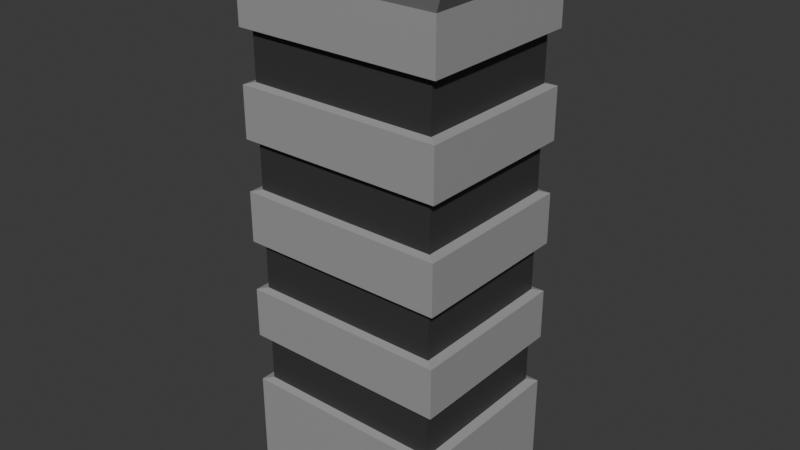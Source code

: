 # Source: Building.blend  (saved by Blender 4.3.32; exported with 4.5.12 LTS)
import bpy
from mathutils import Matrix  # noqa: F401  (used for matrix-valued properties, if any)

bpy.ops.wm.read_factory_settings(use_empty=True)
scene = bpy.context.scene
scene.name = 'Scene'

# ---- collections
col_collection = bpy.data.collections.new('Collection'); scene.collection.children.link(col_collection)

# ---- materials (node trees are filled in below, after node groups)
mat_material_001 = bpy.data.materials.new('Material.001')
mat_material_002 = bpy.data.materials.new('Material.002')

# ---- material node trees
mat_material_001.use_nodes = True; mat_material_001.node_tree.nodes.clear()
_N = mat_material_001.node_tree.nodes; _L = mat_material_001.node_tree.links
n0 = _N.new('ShaderNodeBsdfPrincipled'); n0.name = 'Principled BSDF'; n0.location = (10, 300)
n0.inputs[0].default_value = (0.3401, 0.3401, 0.3401, 1.0)
n1 = _N.new('ShaderNodeOutputMaterial'); n1.name = 'Material Output'; n1.location = (300, 300)
_L.new(n0.outputs[0], n1.inputs[0])
n1.is_active_output = True
mat_material_002.use_nodes = True; mat_material_002.node_tree.nodes.clear()
_N = mat_material_002.node_tree.nodes; _L = mat_material_002.node_tree.links
n0 = _N.new('ShaderNodeBsdfPrincipled'); n0.name = 'Principled BSDF'; n0.location = (10, 300)
n0.inputs[0].default_value = (0.04006, 0.04006, 0.04006, 1.0)
n1 = _N.new('ShaderNodeOutputMaterial'); n1.name = 'Material Output'; n1.location = (300, 300)
_L.new(n0.outputs[0], n1.inputs[0])
n1.is_active_output = True

# ---- world
world_world = bpy.data.worlds.new('World'); scene.world = world_world
world_world.use_nodes = True; world_world.node_tree.nodes.clear()
_N = world_world.node_tree.nodes; _L = world_world.node_tree.links
n0 = _N.new('ShaderNodeOutputWorld'); n0.name = 'World Output'; n0.location = (300, 300)
n1 = _N.new('ShaderNodeBackground'); n1.name = 'Background'; n1.location = (10, 300)
n1.inputs[0].default_value = (0.05088, 0.05088, 0.05088, 1.0)
_L.new(n1.outputs[0], n0.inputs[0])
n0.is_active_output = True
world_world.color = (0.05088, 0.05088, 0.05088)
world_world.sun_shadow_jitter_overblur = 0.0

# ---- meshes
me_cube_001 = bpy.data.meshes.new('Cube.001')
me_cube_001.from_pydata([(-2.453, -1.724, -2.565), (-2.453, -1.724, 2.565), (-2.453, 1.724, -2.565), (-2.453, 1.724, 2.565), (2.453, -1.724, -2.565), (2.453, -1.724, 2.565), (2.453, 1.724, -2.565), (2.453, 1.724, 2.565), (-2.453, -1.724, -2.052), (-2.453, -1.724, -1.539), (-2.453, -1.724, -1.026), (-2.453, -1.724, -0.5129), (-2.453, -1.724, -1.192e-07), (-2.453, -1.724, 0.5129), (-2.453, -1.724, 1.026), (-2.453, -1.724, 1.539), (-2.453, -1.724, 2.052), (-2.453, 1.724, 2.052), (-2.453, 1.724, 1.539), (-2.453, 1.724, 1.026), (-2.453, 1.724, 0.5129), (-2.453, 1.724, 1.192e-07), (-2.453, 1.724, -0.5129), (-2.453, 1.724, -1.026), (-2.453, 1.724, -1.539), (-2.453, 1.724, -2.052), (2.453, 1.724, 2.052), (2.453, 1.724, 1.539), (2.453, 1.724, 1.026), (2.453, 1.724, 0.5129), (2.453, 1.724, 1.192e-07), (2.453, 1.724, -0.5129), (2.453, 1.724, -1.026), (2.453, 1.724, -1.539), (2.453, 1.724, -2.052), (2.453, -1.724, 2.052), (2.453, -1.724, 1.539), (2.453, -1.724, 1.026), (2.453, -1.724, 0.5129), (2.453, -1.724, 1.192e-07), (2.453, -1.724, -0.5129), (2.453, -1.724, -1.026), (2.453, -1.724, -1.539), (2.453, -1.724, -2.052), (-2.453, 1.035, -2.565), (-2.453, 0.3449, -2.565), (-2.453, -0.3449, -2.565), (-2.453, -1.035, -2.565), (-2.453, -1.035, 2.565), (-2.453, -0.3449, 2.565), (-2.453, 0.3449, 2.565), (-2.453, 1.035, 2.565), (2.453, -1.035, -2.565), (2.453, -0.3449, -2.565), (2.453, 0.3449, -2.565), (2.453, 1.035, -2.565), (2.453, 1.035, 2.565), (2.453, 0.3449, 2.565), (2.453, -0.3449, 2.565), (2.453, -1.035, 2.565), (2.453, 1.035, -2.052), (2.453, 0.3449, -2.052), (2.453, -0.3449, -2.052), (2.453, -1.035, -2.052), (2.453, 1.035, -1.539), (2.453, 0.3449, -1.539), (2.453, -0.3449, -1.539), (2.453, -1.035, -1.539), (2.453, 1.035, -1.026), (2.453, 0.3449, -1.026), (2.453, -0.3449, -1.026), (2.453, -1.035, -1.026), (2.453, 1.035, -0.5129), (2.453, 0.3449, -0.5129), (2.453, -0.3449, -0.5129), (2.453, -1.035, -0.5129), (2.453, 1.035, 1.192e-07), (2.453, 0.3449, 1.192e-07), (2.453, -0.3449, 1.192e-07), (2.453, -1.035, 1.192e-07), (2.453, 1.035, 0.5129), (2.453, 0.3449, 0.5129), (2.453, -0.3449, 0.5129), (2.453, -1.035, 0.5129), (2.453, 1.035, 1.026), (2.453, 0.3449, 1.026), (2.453, -0.3449, 1.026), (2.453, -1.035, 1.026), (2.453, 1.035, 1.539), (2.453, 0.3449, 1.539), (2.453, -0.3449, 1.539), (2.453, -1.035, 1.539), (2.453, 1.035, 2.052), (2.453, 0.3449, 2.052), (2.453, -0.3449, 2.052), (2.453, -1.035, 2.052), (-2.453, -1.035, -2.052), (-2.453, -0.3449, -2.052), (-2.453, 0.3449, -2.052), (-2.453, 1.035, -2.052), (-2.453, -1.035, -1.539), (-2.453, -0.3449, -1.539), (-2.453, 0.3449, -1.539), (-2.453, 1.035, -1.539), (-2.453, -1.035, -1.026), (-2.453, -0.3449, -1.026), (-2.453, 0.3449, -1.026), (-2.453, 1.035, -1.026), (-2.453, -1.035, -0.5129), (-2.453, -0.3449, -0.5129), (-2.453, 0.3449, -0.5129), (-2.453, 1.035, -0.5129), (-2.453, -1.035, -7.153e-08), (-2.453, -0.3449, -2.384e-08), (-2.453, 0.3449, 2.384e-08), (-2.453, 1.035, 7.153e-08), (-2.453, -1.035, 0.5129), (-2.453, -0.3449, 0.5129), (-2.453, 0.3449, 0.5129), (-2.453, 1.035, 0.5129), (-2.453, -1.035, 1.026), (-2.453, -0.3449, 1.026), (-2.453, 0.3449, 1.026), (-2.453, 1.035, 1.026), (-2.453, -1.035, 1.539), (-2.453, -0.3449, 1.539), (-2.453, 0.3449, 1.539), (-2.453, 1.035, 1.539), (-2.453, -1.035, 2.052), (-2.453, -0.3449, 2.052), (-2.453, 0.3449, 2.052), (-2.453, 1.035, 2.052), (1.472, 1.724, -2.565), (0.4906, 1.724, -2.565), (-0.4906, 1.724, -2.565), (-1.472, 1.724, -2.565), (-1.472, 1.724, 2.565), (-0.4906, 1.724, 2.565), (0.4906, 1.724, 2.565), (1.472, 1.724, 2.565), (-1.472, -1.724, -2.565), (-0.4906, -1.724, -2.565), (0.4906, -1.724, -2.565), (1.472, -1.724, -2.565), (1.472, -1.724, 2.565), (0.4906, -1.724, 2.565), (-0.4906, -1.724, 2.565), (-1.472, -1.724, 2.565), (1.472, -1.724, -2.052), (0.4906, -1.724, -2.052), (-0.4906, -1.724, -2.052), (-1.472, -1.724, -2.052), (1.472, -1.724, -1.539), (0.4906, -1.724, -1.539), (-0.4906, -1.724, -1.539), (-1.472, -1.724, -1.539), (1.472, -1.724, -1.026), (0.4906, -1.724, -1.026), (-0.4906, -1.724, -1.026), (-1.472, -1.724, -1.026), (1.472, -1.724, -0.5129), (0.4906, -1.724, -0.5129), (-0.4906, -1.724, -0.5129), (-1.472, -1.724, -0.5129), (1.472, -1.724, 7.153e-08), (0.4906, -1.724, 2.384e-08), (-0.4906, -1.724, -2.384e-08), (-1.472, -1.724, -7.153e-08), (1.472, -1.724, 0.5129), (0.4906, -1.724, 0.5129), (-0.4906, -1.724, 0.5129), (-1.472, -1.724, 0.5129), (1.472, -1.724, 1.026), (0.4906, -1.724, 1.026), (-0.4906, -1.724, 1.026), (-1.472, -1.724, 1.026), (1.472, -1.724, 1.539), (0.4906, -1.724, 1.539), (-0.4906, -1.724, 1.539), (-1.472, -1.724, 1.539), (1.472, -1.724, 2.052), (0.4906, -1.724, 2.052), (-0.4906, -1.724, 2.052), (-1.472, -1.724, 2.052), (-1.472, 1.724, -2.052), (-0.4906, 1.724, -2.052), (0.4906, 1.724, -2.052), (1.472, 1.724, -2.052), (-1.472, 1.724, -1.539), (-0.4906, 1.724, -1.539), (0.4906, 1.724, -1.539), (1.472, 1.724, -1.539), (-1.472, 1.724, -1.026), (-0.4906, 1.724, -1.026), (0.4906, 1.724, -1.026), (1.472, 1.724, -1.026), (-1.472, 1.724, -0.5129), (-0.4906, 1.724, -0.5129), (0.4906, 1.724, -0.5129), (1.472, 1.724, -0.5129), (-1.472, 1.724, 1.192e-07), (-0.4906, 1.724, 1.192e-07), (0.4906, 1.724, 1.192e-07), (1.472, 1.724, 1.192e-07), (-1.472, 1.724, 0.5129), (-0.4906, 1.724, 0.5129), (0.4906, 1.724, 0.5129), (1.472, 1.724, 0.5129), (-1.472, 1.724, 1.026), (-0.4906, 1.724, 1.026), (0.4906, 1.724, 1.026), (1.472, 1.724, 1.026), (-1.472, 1.724, 1.539), (-0.4906, 1.724, 1.539), (0.4906, 1.724, 1.539), (1.472, 1.724, 1.539), (-1.472, 1.724, 2.052), (-0.4906, 1.724, 2.052), (0.4906, 1.724, 2.052), (1.472, 1.724, 2.052), (-1.472, 1.035, 2.565), (-0.4906, 1.035, 2.565), (0.4906, 1.035, 2.565), (1.472, 1.035, 2.565), (-1.472, 0.3449, 2.565), (-0.4906, 0.3449, 2.565), (0.4906, 0.3449, 2.565), (1.472, 0.3449, 2.565), (-1.472, -0.3449, 2.565), (-0.4906, -0.3449, 2.565), (0.4906, -0.3449, 2.565), (1.472, -0.3449, 2.565), (-1.472, -1.035, 2.565), (-0.4906, -1.035, 2.565), (0.4906, -1.035, 2.565), (1.472, -1.035, 2.565), (2.785, 0.3915, -2.781), (2.785, -0.3915, -2.781), (2.785, -1.175, -2.781), (-2.785, -0.3915, -2.781), (-2.785, 0.3915, -2.781), (-2.785, 1.175, -2.781), (2.785, -1.958, -2.781), (1.671, -1.958, -2.781), (2.785, 1.958, -2.781), (2.785, 1.175, -2.781), (-2.785, 1.958, -2.781), (-1.671, 1.958, -2.781), (-2.785, -1.958, -2.781), (-2.785, -1.175, -2.781), (-2.245, -1.578, -2.03), (-2.245, -1.578, -1.561), (-2.245, -1.578, -1.004), (-2.245, -1.578, -0.5347), (-2.245, -1.578, 0.02176), (-2.245, -1.578, 0.4912), (-2.245, -1.578, 1.048), (-2.245, -1.578, 1.517), (-2.245, 1.578, 1.517), (-2.245, 1.578, 1.048), (-2.245, 1.578, 0.4912), (-2.245, 1.578, 0.02177), (-2.245, 1.578, -0.5347), (-2.245, 1.578, -1.004), (-2.245, 1.578, -1.561), (-2.245, 1.578, -2.03), (2.245, 1.578, 1.517), (2.245, 1.578, 1.048), (2.245, 1.578, 0.4912), (2.245, 1.578, 0.02177), (2.245, 1.578, -0.5347), (2.245, 1.578, -1.004), (2.245, 1.578, -1.561), (2.245, 1.578, -2.03), (2.245, -1.578, 1.517), (2.245, -1.578, 1.048), (2.245, -1.578, 0.4912), (2.245, -1.578, 0.02177), (2.245, -1.578, -0.5347), (2.245, -1.578, -1.004), (2.245, -1.578, -1.561), (2.245, -1.578, -2.03), (-1.347, -1.578, -2.03), (-1.347, -1.578, -1.561), (-1.347, -1.578, -1.004), (-1.347, -1.578, -0.5347), (-1.347, -1.578, 0.02176), (-1.347, -1.578, 0.4912), (-1.347, -1.578, 1.048), (-1.347, -1.578, 1.517), (2.245, -0.9468, -2.03), (2.245, -0.9468, -1.561), (2.245, -0.9468, -1.004), (2.245, -0.9468, -0.5347), (2.245, -0.9468, 0.02177), (2.245, -0.9468, 0.4912), (2.245, -0.9468, 1.048), (2.245, -0.9468, 1.517), (1.347, 1.578, -2.03), (1.347, 1.578, -1.561), (1.347, 1.578, -1.004), (1.347, 1.578, -0.5347), (1.347, 1.578, 0.02177), (1.347, 1.578, 0.4912), (1.347, 1.578, 1.048), (1.347, 1.578, 1.517), (-2.245, 0.9468, -2.03), (-2.245, 0.9468, -1.561), (-2.245, 0.9468, -1.004), (-2.245, 0.9468, -0.5347), (-2.245, 0.9468, 0.02177), (-2.245, 0.9468, 0.4912), (-2.245, 0.9468, 1.048), (-2.245, 0.9468, 1.517), (2.245, 0.9468, -2.03), (2.245, 0.3156, -2.03), (2.245, -0.3156, -2.03), (2.245, 0.9468, -1.561), (2.245, 0.3156, -1.561), (2.245, -0.3156, -1.561), (2.245, 0.9468, -1.004), (2.245, 0.3156, -1.004), (2.245, -0.3156, -1.004), (2.245, 0.9468, -0.5347), (2.245, 0.3156, -0.5347), (2.245, -0.3156, -0.5347), (2.245, 0.9468, 0.02177), (2.245, 0.3156, 0.02177), (2.245, -0.3156, 0.02177), (2.245, 0.9468, 0.4912), (2.245, 0.3156, 0.4912), (2.245, -0.3156, 0.4912), (2.245, 0.9468, 1.048), (2.245, 0.3156, 1.048), (2.245, -0.3156, 1.048), (2.245, 0.9468, 1.517), (2.245, 0.3156, 1.517), (2.245, -0.3156, 1.517), (-2.245, -0.9468, -2.03), (-2.245, -0.3156, -2.03), (-2.245, 0.3156, -2.03), (-2.245, -0.9468, -1.561), (-2.245, -0.3156, -1.561), (-2.245, 0.3156, -1.561), (-2.245, -0.9468, -1.004), (-2.245, -0.3156, -1.004), (-2.245, 0.3156, -1.004), (-2.245, -0.9468, -0.5347), (-2.245, -0.3156, -0.5347), (-2.245, 0.3156, -0.5347), (-2.245, -0.9468, 0.02176), (-2.245, -0.3156, 0.02176), (-2.245, 0.3156, 0.02176), (-2.245, -0.9468, 0.4912), (-2.245, -0.3156, 0.4912), (-2.245, 0.3156, 0.4912), (-2.245, -0.9468, 1.048), (-2.245, -0.3156, 1.048), (-2.245, 0.3156, 1.048), (-2.245, -0.9468, 1.517), (-2.245, -0.3156, 1.517), (-2.245, 0.3156, 1.517), (1.347, -1.578, -2.03), (0.449, -1.578, -2.03), (-0.449, -1.578, -2.03), (1.347, -1.578, -1.561), (0.449, -1.578, -1.561), (-0.449, -1.578, -1.561), (1.347, -1.578, -1.004), (0.449, -1.578, -1.004), (-0.449, -1.578, -1.004), (1.347, -1.578, -0.5347), (0.449, -1.578, -0.5347), (-0.449, -1.578, -0.5347), (1.347, -1.578, 0.02177), (0.449, -1.578, 0.02176), (-0.449, -1.578, 0.02176), (1.347, -1.578, 0.4912), (0.449, -1.578, 0.4912), (-0.449, -1.578, 0.4912), (1.347, -1.578, 1.048), (0.449, -1.578, 1.048), (-0.449, -1.578, 1.048), (1.347, -1.578, 1.517), (0.449, -1.578, 1.517), (-0.449, -1.578, 1.517), (-1.347, 1.578, -2.03), (-0.449, 1.578, -2.03), (0.449, 1.578, -2.03), (-1.347, 1.578, -1.561), (-0.449, 1.578, -1.561), (0.449, 1.578, -1.561), (-1.347, 1.578, -1.004), (-0.449, 1.578, -1.004), (0.449, 1.578, -1.004), (-1.347, 1.578, -0.5347), (-0.449, 1.578, -0.5347), (0.449, 1.578, -0.5347), (-1.347, 1.578, 0.02177), (-0.449, 1.578, 0.02177), (0.449, 1.578, 0.02177), (-1.347, 1.578, 0.4912), (-0.449, 1.578, 0.4912), (0.449, 1.578, 0.4912), (-1.347, 1.578, 1.048), (-0.449, 1.578, 1.048), (0.449, 1.578, 1.048), (-1.347, 1.578, 1.517), (-0.449, 1.578, 1.517), (0.449, 1.578, 1.517), (-2.453, -1.724, -2.565), (-2.453, 1.724, -2.565), (2.453, -1.724, -2.565), (2.453, 1.724, -2.565), (-2.453, 1.035, -2.565), (-2.453, 0.3449, -2.565), (-2.453, -0.3449, -2.565), (-2.453, -1.035, -2.565), (2.453, -1.035, -2.565), (2.453, -0.3449, -2.565), (2.453, 0.3449, -2.565), (2.453, 1.035, -2.565), (1.472, 1.724, -2.565), (0.4906, 1.724, -2.565), (-0.4906, 1.724, -2.565), (-1.472, 1.724, -2.565), (-1.472, -1.724, -2.565), (-0.4906, -1.724, -2.565), (0.4906, -1.724, -2.565), (1.472, -1.724, -2.565), (-2.785, -1.175, -2.781), (-2.785, -1.958, -2.781), (-1.671, 1.958, -2.781), (-2.785, 1.958, -2.781), (2.785, 1.175, -2.781), (2.785, 1.958, -2.781), (1.671, -1.958, -2.781), (2.785, -1.958, -2.781), (-2.785, 1.175, -2.781), (-2.785, 0.3915, -2.781), (-2.785, -0.3915, -2.781), (2.785, -1.175, -2.781), (2.785, -0.3915, -2.781), (2.785, 0.3915, -2.781), (2.785, -0.3915, -2.923), (2.785, 1.175, -2.923), (2.785, 0.3915, -2.923), (-2.785, 1.175, -2.923), (1.671, 1.958, -2.781), (0.557, 1.958, -2.781), (-0.557, 1.958, -2.781), (-1.671, -1.958, -2.781), (-0.557, -1.958, -2.781), (0.557, -1.958, -2.781), (-1.671, 1.175, -2.923), (-2.785, 0.3915, -2.923), (-1.671, 0.3915, -2.923), (-2.785, -0.3915, -2.923), (-1.671, -0.3915, -2.923), (-2.785, -1.175, -2.923), (-1.671, -1.175, -2.923), (2.785, 1.958, -2.923), (1.671, 1.958, -2.923), (0.557, 1.958, -2.923), (-1.671, 1.958, -2.923), (-0.557, 1.958, -2.923), (1.671, 1.958, -2.781), (0.557, 1.958, -2.781), (-0.557, 1.958, -2.781), (-1.671, -1.958, -2.781), (-0.557, -1.958, -2.781), (0.557, -1.958, -2.781), (2.785, -1.175, -2.923), (2.785, -1.958, -2.923), (-2.785, 1.958, -2.923), (1.671, -1.958, -2.923), (-2.785, -1.958, -2.923), (-1.671, -1.958, -2.923), (-0.557, -1.958, -2.923), (0.557, -1.958, -2.923), (1.671, 1.175, -2.923), (0.557, 1.175, -2.923), (-0.557, 1.175, -2.923), (1.671, 0.3915, -2.923), (0.557, 0.3915, -2.923), (-0.557, 0.3915, -2.923), (1.671, -0.3915, -2.923), (0.557, -0.3915, -2.923), (-0.557, -0.3915, -2.923), (1.671, -1.175, -2.923), (0.557, -1.175, -2.923), (-0.557, -1.175, -2.923)], [], [(131, 51, 3, 17), (219, 139, 7, 26), (95, 59, 5, 35), (183, 147, 1, 16), (232, 48, 1, 147), (140, 151, 8, 0), (105, 104, 344, 345), (155, 159, 10, 9), (170, 171, 287, 379), (163, 167, 12, 11), (104, 10, 252, 344), (171, 175, 14, 13), (169, 170, 379, 378), (179, 183, 16, 15), (52, 63, 43, 4), (102, 103, 307, 343), (67, 71, 41, 42), (168, 169, 378, 377), (75, 79, 39, 40), (101, 102, 343, 342), (83, 87, 37, 38), (38, 168, 377, 276), (91, 95, 35, 36), (132, 187, 34, 6), (100, 101, 342, 341), (191, 195, 32, 33), (167, 166, 376, 286), (199, 203, 30, 31), (9, 100, 341, 251), (207, 211, 28, 29), (166, 165, 375, 376), (215, 219, 26, 27), (44, 99, 25, 2), (99, 98, 340, 306), (103, 107, 23, 24), (165, 164, 374, 375), (111, 115, 21, 22), (98, 97, 339, 340), (119, 123, 19, 20), (164, 39, 277, 374), (127, 131, 17, 18), (15, 16, 128, 124), (124, 128, 129, 125), (125, 129, 130, 126), (126, 130, 131, 127), (214, 215, 305, 409), (97, 96, 338, 339), (162, 163, 285, 373), (213, 214, 409, 408), (13, 14, 120, 116), (116, 120, 121, 117), (117, 121, 122, 118), (118, 122, 123, 119), (96, 8, 250, 338), (161, 162, 373, 372), (212, 213, 408, 407), (160, 161, 372, 371), (11, 12, 112, 108), (108, 112, 113, 109), (109, 113, 114, 110), (110, 114, 115, 111), (18, 212, 407, 258), (40, 160, 371, 278), (127, 18, 258, 313), (211, 210, 406, 304), (9, 10, 104, 100), (100, 104, 105, 101), (101, 105, 106, 102), (102, 106, 107, 103), (159, 158, 370, 284), (19, 123, 312, 259), (210, 209, 405, 406), (158, 157, 369, 370), (0, 8, 96, 47), (47, 96, 97, 46), (46, 97, 98, 45), (45, 98, 99, 44), (27, 26, 92, 88), (88, 92, 93, 89), (89, 93, 94, 90), (90, 94, 95, 91), (119, 20, 260, 311), (209, 208, 404, 405), (90, 91, 297, 337), (157, 156, 368, 369), (29, 28, 84, 80), (80, 84, 85, 81), (81, 85, 86, 82), (82, 86, 87, 83), (21, 115, 310, 261), (208, 19, 259, 404), (89, 90, 337, 336), (156, 41, 279, 368), (31, 30, 76, 72), (72, 76, 77, 73), (73, 77, 78, 74), (74, 78, 79, 75), (111, 22, 262, 309), (206, 207, 303, 403), (88, 89, 336, 335), (154, 155, 283, 367), (33, 32, 68, 64), (64, 68, 69, 65), (65, 69, 70, 66), (66, 70, 71, 67), (23, 107, 308, 263), (205, 206, 403, 402), (27, 88, 335, 266), (153, 154, 367, 366), (6, 34, 60, 55), (55, 60, 61, 54), (54, 61, 62, 53), (53, 62, 63, 52), (136, 3, 51, 220), (220, 51, 50, 224), (224, 50, 49, 228), (228, 49, 48, 232), (26, 7, 56, 92), (92, 56, 57, 93), (93, 57, 58, 94), (94, 58, 59, 95), (16, 1, 48, 128), (128, 48, 49, 129), (129, 49, 50, 130), (130, 50, 51, 131), (44, 2, 433, 438), (4, 143, 436, 437), (141, 140, 451, 452), (133, 132, 448, 449), (140, 0, 431, 451), (132, 6, 435, 448), (0, 47, 430, 431), (6, 55, 434, 435), (55, 54, 443, 434), (47, 46, 440, 430), (54, 53, 442, 443), (46, 45, 439, 440), (143, 142, 453, 436), (53, 52, 441, 442), (2, 135, 432, 433), (135, 134, 450, 432), (58, 231, 235, 59), (231, 230, 234, 235), (230, 229, 233, 234), (229, 228, 232, 233), (57, 227, 231, 58), (227, 226, 230, 231), (226, 225, 229, 230), (225, 224, 228, 229), (56, 223, 227, 57), (223, 222, 226, 227), (222, 221, 225, 226), (221, 220, 224, 225), (7, 139, 223, 56), (139, 138, 222, 223), (138, 137, 221, 222), (137, 136, 220, 221), (18, 17, 216, 212), (212, 216, 217, 213), (213, 217, 218, 214), (214, 218, 219, 215), (103, 24, 264, 307), (204, 205, 402, 401), (87, 86, 334, 296), (152, 153, 366, 365), (20, 19, 208, 204), (204, 208, 209, 205), (205, 209, 210, 206), (206, 210, 211, 207), (25, 99, 306, 265), (20, 204, 401, 260), (86, 85, 333, 334), (42, 152, 365, 280), (22, 21, 200, 196), (196, 200, 201, 197), (197, 201, 202, 198), (198, 202, 203, 199), (203, 202, 400, 302), (85, 84, 332, 333), (151, 150, 364, 282), (215, 27, 266, 305), (24, 23, 192, 188), (188, 192, 193, 189), (189, 193, 194, 190), (190, 194, 195, 191), (202, 201, 399, 400), (84, 28, 267, 332), (150, 149, 363, 364), (28, 211, 304, 267), (2, 25, 184, 135), (135, 184, 185, 134), (134, 185, 186, 133), (133, 186, 187, 132), (36, 35, 180, 176), (176, 180, 181, 177), (177, 181, 182, 178), (178, 182, 183, 179), (201, 200, 398, 399), (82, 83, 295, 331), (149, 148, 362, 363), (207, 29, 268, 303), (38, 37, 172, 168), (168, 172, 173, 169), (169, 173, 174, 170), (170, 174, 175, 171), (200, 21, 261, 398), (81, 82, 331, 330), (148, 43, 281, 362), (30, 203, 302, 269), (40, 39, 164, 160), (160, 164, 165, 161), (161, 165, 166, 162), (162, 166, 167, 163), (198, 199, 301, 397), (80, 81, 330, 329), (199, 31, 270, 301), (197, 198, 397, 396), (42, 41, 156, 152), (152, 156, 157, 153), (153, 157, 158, 154), (154, 158, 159, 155), (29, 80, 329, 268), (32, 195, 300, 271), (196, 197, 396, 395), (79, 78, 328, 294), (4, 43, 148, 143), (143, 148, 149, 142), (142, 149, 150, 141), (141, 150, 151, 140), (59, 235, 144, 5), (235, 234, 145, 144), (234, 233, 146, 145), (233, 232, 147, 146), (45, 44, 438, 439), (142, 141, 452, 453), (52, 4, 437, 441), (134, 133, 449, 450), (35, 5, 144, 180), (180, 144, 145, 181), (181, 145, 146, 182), (182, 146, 147, 183), (17, 3, 136, 216), (216, 136, 137, 217), (217, 137, 138, 218), (218, 138, 139, 219), (282, 283, 251, 250), (284, 285, 253, 252), (286, 287, 255, 254), (288, 289, 257, 256), (290, 291, 280, 281), (292, 293, 278, 279), (294, 295, 276, 277), (296, 297, 274, 275), (298, 299, 272, 273), (300, 301, 270, 271), (302, 303, 268, 269), (304, 305, 266, 267), (306, 307, 264, 265), (308, 309, 262, 263), (310, 311, 260, 261), (312, 313, 258, 259), (256, 257, 359, 356), (356, 359, 360, 357), (357, 360, 361, 358), (358, 361, 313, 312), (254, 255, 353, 350), (350, 353, 354, 351), (351, 354, 355, 352), (352, 355, 311, 310), (252, 253, 347, 344), (344, 347, 348, 345), (345, 348, 349, 346), (346, 349, 309, 308), (250, 251, 341, 338), (338, 341, 342, 339), (339, 342, 343, 340), (340, 343, 307, 306), (267, 266, 335, 332), (332, 335, 336, 333), (333, 336, 337, 334), (334, 337, 297, 296), (269, 268, 329, 326), (326, 329, 330, 327), (327, 330, 331, 328), (328, 331, 295, 294), (271, 270, 323, 320), (320, 323, 324, 321), (321, 324, 325, 322), (322, 325, 293, 292), (273, 272, 317, 314), (314, 317, 318, 315), (315, 318, 319, 316), (316, 319, 291, 290), (259, 258, 407, 404), (404, 407, 408, 405), (405, 408, 409, 406), (406, 409, 305, 304), (261, 260, 401, 398), (398, 401, 402, 399), (399, 402, 403, 400), (400, 403, 303, 302), (263, 262, 395, 392), (392, 395, 396, 393), (393, 396, 397, 394), (394, 397, 301, 300), (265, 264, 389, 386), (386, 389, 390, 387), (387, 390, 391, 388), (388, 391, 299, 298), (275, 274, 383, 380), (380, 383, 384, 381), (381, 384, 385, 382), (382, 385, 289, 288), (277, 276, 377, 374), (374, 377, 378, 375), (375, 378, 379, 376), (376, 379, 287, 286), (279, 278, 371, 368), (368, 371, 372, 369), (369, 372, 373, 370), (370, 373, 285, 284), (281, 280, 365, 362), (362, 365, 366, 363), (363, 366, 367, 364), (364, 367, 283, 282), (172, 37, 275, 380), (106, 105, 345, 346), (173, 172, 380, 381), (107, 106, 346, 308), (174, 173, 381, 382), (11, 108, 347, 253), (175, 174, 382, 288), (108, 109, 348, 347), (36, 176, 383, 274), (109, 110, 349, 348), (176, 177, 384, 383), (8, 151, 282, 250), (110, 111, 309, 349), (60, 34, 273, 314), (177, 178, 385, 384), (155, 9, 251, 283), (112, 12, 254, 350), (61, 60, 314, 315), (178, 179, 289, 385), (10, 159, 284, 252), (113, 112, 350, 351), (62, 61, 315, 316), (163, 11, 253, 285), (114, 113, 351, 352), (63, 62, 316, 290), (12, 167, 286, 254), (115, 114, 352, 310), (33, 64, 317, 272), (171, 13, 255, 287), (13, 116, 353, 255), (64, 65, 318, 317), (14, 175, 288, 256), (116, 117, 354, 353), (65, 66, 319, 318), (184, 25, 265, 386), (179, 15, 257, 289), (117, 118, 355, 354), (66, 67, 291, 319), (185, 184, 386, 387), (118, 119, 311, 355), (68, 32, 271, 320), (186, 185, 387, 388), (43, 63, 290, 281), (120, 14, 256, 356), (69, 68, 320, 321), (187, 186, 388, 298), (67, 42, 280, 291), (121, 120, 356, 357), (70, 69, 321, 322), (24, 188, 389, 264), (41, 71, 292, 279), (122, 121, 357, 358), (71, 70, 322, 292), (188, 189, 390, 389), (75, 40, 278, 293), (123, 122, 358, 312), (31, 72, 323, 270), (189, 190, 391, 390), (39, 79, 294, 277), (15, 124, 359, 257), (72, 73, 324, 323), (190, 191, 299, 391), (83, 38, 276, 295), (124, 125, 360, 359), (73, 74, 325, 324), (192, 23, 263, 392), (37, 87, 296, 275), (125, 126, 361, 360), (74, 75, 293, 325), (193, 192, 392, 393), (91, 36, 274, 297), (126, 127, 313, 361), (76, 30, 269, 326), (194, 193, 393, 394), (77, 76, 326, 327), (195, 194, 394, 300), (34, 187, 298, 273), (78, 77, 327, 328), (22, 196, 395, 262), (191, 33, 272, 299), (134, 133, 423, 424), (52, 4, 412, 418), (141, 142, 428, 427), (44, 45, 415, 414), (135, 134, 424, 425), (2, 135, 425, 411), (52, 53, 419, 418), (142, 143, 429, 428), (45, 46, 416, 415), (53, 54, 420, 419), (46, 47, 417, 416), (54, 55, 421, 420), (55, 6, 413, 421), (47, 0, 410, 417), (6, 132, 422, 413), (0, 140, 426, 410), (133, 132, 422, 423), (140, 141, 427, 426), (4, 143, 429, 412), (2, 44, 414, 411), (489, 472, 473, 475), (462, 461, 445, 480), (480, 445, 446, 483), (483, 446, 444, 486), (486, 444, 472, 489), (448, 435, 244, 466), (433, 432, 247, 246), (436, 453, 471, 243), (441, 437, 242, 238), (431, 430, 249, 248), (453, 452, 470, 471), (430, 440, 239, 249), (452, 451, 469, 470), (440, 439, 240, 239), (451, 431, 248, 469), (439, 438, 241, 240), (432, 450, 468, 247), (438, 433, 246, 241), (434, 443, 236, 245), (450, 449, 467, 468), (437, 436, 243, 242), (443, 442, 237, 236), (449, 448, 466, 467), (435, 434, 245, 244), (442, 441, 238, 237), (469, 248, 476, 477), (249, 239, 457, 459), (248, 249, 459, 476), (238, 242, 473, 472), (246, 247, 464, 474), (237, 238, 472, 444), (244, 245, 445, 461), (466, 244, 461, 462), (236, 237, 444, 446), (242, 243, 475, 473), (467, 466, 462, 463), (245, 236, 446, 445), (243, 471, 479, 475), (241, 246, 474, 447), (468, 467, 463, 465), (471, 470, 478, 479), (240, 241, 447, 455), (247, 468, 465, 464), (470, 469, 477, 478), (239, 240, 455, 457), (457, 458, 460, 459), (458, 488, 491, 460), (488, 487, 490, 491), (487, 486, 489, 490), (455, 456, 458, 457), (456, 485, 488, 458), (485, 484, 487, 488), (484, 483, 486, 487), (447, 454, 456, 455), (454, 482, 485, 456), (482, 481, 484, 485), (481, 480, 483, 484), (474, 464, 454, 447), (464, 465, 482, 454), (465, 463, 481, 482), (463, 462, 480, 481), (459, 460, 477, 476), (460, 491, 478, 477), (491, 490, 479, 478), (490, 489, 475, 479)])
me_cube_001.polygons.foreach_set('material_index', [0, 0, 0, 0, 0, 0, 0, 0, 0, 0, 0, 0, 0, 0, 0, 0, 0, 0, 0, 0, 0, 0, 0, 0, 0, 0, 0, 0, 0, 0, 0, 0, 0, 0, 0, 0, 0, 0, 0, 0, 0, 0, 0, 0, 0, 0, 0, 0, 0, 0, 0, 0, 0, 0, 0, 0, 0, 0, 0, 0, 0, 0, 0, 0, 0, 0, 0, 0, 0, 0, 0, 0, 0, 0, 0, 0, 0, 0, 0, 0, 0, 0, 0, 0, 0, 0, 0, 0, 0, 0, 0, 0, 0, 0, 0, 0, 0, 0, 0, 0, 0, 0, 0, 0, 0, 0, 0, 0, 0, 0, 0, 0, 0, 0, 0, 0, 0, 0, 0, 0, 0, 0, 0, 0, 0, 0, 0, 0, 0, 0, 0, 0, 0, 0, 0, 0, 0, 0, 0, 0, 0, 0, 0, 0, 0, 0, 0, 0, 0, 0, 0, 0, 0, 0, 0, 0, 0, 0, 0, 0, 0, 0, 0, 0, 0, 0, 0, 0, 0, 0, 0, 0, 0, 0, 0, 0, 0, 0, 0, 0, 0, 0, 0, 0, 0, 0, 0, 0, 0, 0, 0, 0, 0, 0, 0, 0, 0, 0, 0, 0, 0, 0, 0, 0, 0, 0, 0, 0, 0, 0, 0, 0, 0, 0, 0, 0, 0, 0, 0, 0, 0, 0, 0, 0, 0, 0, 0, 0, 0, 0, 0, 0, 0, 0, 0, 0, 0, 0, 0, 0, 0, 0, 0, 0, 0, 1, 1, 1, 1, 1, 1, 1, 1, 1, 1, 1, 1, 1, 1, 1, 1, 1, 1, 1, 1, 1, 1, 1, 1, 1, 1, 1, 1, 1, 1, 1, 1, 1, 1, 1, 1, 1, 1, 1, 1, 1, 1, 1, 1, 1, 1, 1, 1, 1, 1, 1, 1, 1, 1, 1, 1, 1, 1, 1, 1, 1, 1, 1, 1, 1, 1, 1, 1, 1, 1, 1, 1, 1, 1, 1, 1, 1, 1, 1, 1, 0, 0, 0, 0, 0, 0, 0, 0, 0, 0, 0, 0, 0, 0, 0, 0, 0, 0, 0, 0, 0, 0, 0, 0, 0, 0, 0, 0, 0, 0, 0, 0, 0, 0, 0, 0, 0, 0, 0, 0, 0, 0, 0, 0, 0, 0, 0, 0, 0, 0, 0, 0, 0, 0, 0, 0, 0, 0, 0, 0, 0, 0, 0, 0, 0, 0, 0, 0, 0, 0, 0, 0, 0, 0, 0, 0, 0, 0, 0, 0, 0, 0, 0, 0, 0, 0, 0, 0, 0, 0, 0, 0, 0, 0, 0, 0, 0, 0, 0, 0, 0, 0, 0, 0, 0, 0, 0, 0, 0, 0, 0, 0, 0, 0, 0, 0, 0, 0, 0, 0, 0, 0, 0, 0, 0, 0, 0, 0, 0, 0, 0, 0, 0, 0, 0, 0, 0, 0, 0, 0, 0, 0, 0, 0, 0, 0, 0, 0, 0, 0, 0, 0, 0, 0, 0, 0, 0, 0, 0, 0, 0, 0, 0, 0, 0])
_uv = me_cube_001.uv_layers.new(name='UVMap')
_uv.uv.foreach_set('vector', [0.6, 0.2, 0.625, 0.2, 0.625, 0.25, 0.6, 0.25, 0.6, 0.45, 0.625, 0.45, 0.625, 0.5, 0.6, 0.5, 0.6, 0.7, 0.625, 0.7, 0.625, 0.75, 0.6, 0.75, 0.6, 0.95, 0.625, 0.95, 0.625, 1.0, 0.6, 1.0, 0.825, 0.7, 0.875, 0.7, 0.875, 0.75, 0.825, 0.75, 0.375, 0.95, 0.4, 0.95, 0.4, 1.0, 0.375, 1.0, 0.45, 0.1, 0.45, 0.05, 0.45, 0.05, 0.45, 0.1, 0.425, 0.95, 0.45, 0.95, 0.45, 1.0, 0.425, 1.0, 0.525, 0.9, 0.525, 0.95, 0.525, 0.95, 0.525, 0.9, 0.475, 0.95, 0.5, 0.95, 0.5, 1.0, 0.475, 1.0, 0.45, 0.05, 0.45, 0.0, 0.45, 0.0, 0.45, 0.05, 0.525, 0.95, 0.55, 0.95, 0.55, 1.0, 0.525, 1.0, 0.525, 0.85, 0.525, 0.9, 0.525, 0.9, 0.525, 0.85, 0.575, 0.95, 0.6, 0.95, 0.6, 1.0, 0.575, 1.0, 0.375, 0.7, 0.4, 0.7, 0.4, 0.75, 0.375, 0.75, 0.425, 0.15, 0.425, 0.2, 0.425, 0.2, 0.425, 0.15, 0.425, 0.7, 0.45, 0.7, 0.45, 0.75, 0.425, 0.75, 0.525, 0.8, 0.525, 0.85, 0.525, 0.85, 0.525, 0.8, 0.475, 0.7, 0.5, 0.7, 0.5, 0.75, 0.475, 0.75, 0.425, 0.1, 0.425, 0.15, 0.425, 0.15, 0.425, 0.1, 0.525, 0.7, 0.55, 0.7, 0.55, 0.75, 0.525, 0.75, 0.525, 0.75, 0.525, 0.8, 0.525, 0.8, 0.525, 0.75, 0.575, 0.7, 0.6, 0.7, 0.6, 0.75, 0.575, 0.75, 0.375, 0.45, 0.4, 0.45, 0.4, 0.5, 0.375, 0.5, 0.425, 0.05, 0.425, 0.1, 0.425, 0.1, 0.425, 0.05, 0.425, 0.45, 0.45, 0.45, 0.45, 0.5, 0.425, 0.5, 0.5, 0.95, 0.5, 0.9, 0.5, 0.9, 0.5, 0.95, 0.475, 0.45, 0.5, 0.45, 0.5, 0.5, 0.475, 0.5, 0.425, 0.0, 0.425, 0.05, 0.425, 0.05, 0.425, 0.0, 0.525, 0.45, 0.55, 0.45, 0.55, 0.5, 0.525, 0.5, 0.5, 0.9, 0.5, 0.85, 0.5, 0.85, 0.5, 0.9, 0.575, 0.45, 0.6, 0.45, 0.6, 0.5, 0.575, 0.5, 0.375, 0.2, 0.4, 0.2, 0.4, 0.25, 0.375, 0.25, 0.4, 0.2, 0.4, 0.15, 0.4, 0.15, 0.4, 0.2, 0.425, 0.2, 0.45, 0.2, 0.45, 0.25, 0.425, 0.25, 0.5, 0.85, 0.5, 0.8, 0.5, 0.8, 0.5, 0.85, 0.475, 0.2, 0.5, 0.2, 0.5, 0.25, 0.475, 0.25, 0.4, 0.15, 0.4, 0.1, 0.4, 0.1, 0.4, 0.15, 0.525, 0.2, 0.55, 0.2, 0.55, 0.25, 0.525, 0.25, 0.5, 0.8, 0.5, 0.75, 0.5, 0.75, 0.5, 0.8, 0.575, 0.2, 0.6, 0.2, 0.6, 0.25, 0.575, 0.25, 0.575, 0.0, 0.6, 0.0, 0.6, 0.05, 0.575, 0.05, 0.575, 0.05, 0.6, 0.05, 0.6, 0.1, 0.575, 0.1, 0.575, 0.1, 0.6, 0.1, 0.6, 0.15, 0.575, 0.15, 0.575, 0.15, 0.6, 0.15, 0.6, 0.2, 0.575, 0.2, 0.575, 0.4, 0.575, 0.45, 0.575, 0.45, 0.575, 0.4, 0.4, 0.1, 0.4, 0.05, 0.4, 0.05, 0.4, 0.1, 0.475, 0.9, 0.475, 0.95, 0.475, 0.95, 0.475, 0.9, 0.575, 0.35, 0.575, 0.4, 0.575, 0.4, 0.575, 0.35, 0.525, 0.0, 0.55, 0.0, 0.55, 0.05, 0.525, 0.05, 0.525, 0.05, 0.55, 0.05, 0.55, 0.1, 0.525, 0.1, 0.525, 0.1, 0.55, 0.1, 0.55, 0.15, 0.525, 0.15, 0.525, 0.15, 0.55, 0.15, 0.55, 0.2, 0.525, 0.2, 0.4, 0.05, 0.4, 0.0, 0.4, 0.0, 0.4, 0.05, 0.475, 0.85, 0.475, 0.9, 0.475, 0.9, 0.475, 0.85, 0.575, 0.3, 0.575, 0.35, 0.575, 0.35, 0.575, 0.3, 0.475, 0.8, 0.475, 0.85, 0.475, 0.85, 0.475, 0.8, 0.475, 0.0, 0.5, 0.0, 0.5, 0.05, 0.475, 0.05, 0.475, 0.05, 0.5, 0.05, 0.5, 0.1, 0.475, 0.1, 0.475, 0.1, 0.5, 0.1, 0.5, 0.15, 0.475, 0.15, 0.475, 0.15, 0.5, 0.15, 0.5, 0.2, 0.475, 0.2, 0.575, 0.25, 0.575, 0.3, 0.575, 0.3, 0.575, 0.25, 0.475, 0.75, 0.475, 0.8, 0.475, 0.8, 0.475, 0.75, 0.575, 0.2, 0.575, 0.25, 0.575, 0.25, 0.575, 0.2, 0.55, 0.45, 0.55, 0.4, 0.55, 0.4, 0.55, 0.45, 0.425, 0.0, 0.45, 0.0, 0.45, 0.05, 0.425, 0.05, 0.425, 0.05, 0.45, 0.05, 0.45, 0.1, 0.425, 0.1, 0.425, 0.1, 0.45, 0.1, 0.45, 0.15, 0.425, 0.15, 0.425, 0.15, 0.45, 0.15, 0.45, 0.2, 0.425, 0.2, 0.45, 0.95, 0.45, 0.9, 0.45, 0.9, 0.45, 0.95, 0.55, 0.25, 0.55, 0.2, 0.55, 0.2, 0.55, 0.25, 0.55, 0.4, 0.55, 0.35, 0.55, 0.35, 0.55, 0.4, 0.45, 0.9, 0.45, 0.85, 0.45, 0.85, 0.45, 0.9, 0.375, 0.0, 0.4, 0.0, 0.4, 0.05, 0.375, 0.05, 0.375, 0.05, 0.4, 0.05, 0.4, 0.1, 0.375, 0.1, 0.375, 0.1, 0.4, 0.1, 0.4, 0.15, 0.375, 0.15, 0.375, 0.15, 0.4, 0.15, 0.4, 0.2, 0.375, 0.2, 0.575, 0.5, 0.6, 0.5, 0.6, 0.55, 0.575, 0.55, 0.575, 0.55, 0.6, 0.55, 0.6, 0.6, 0.575, 0.6, 0.575, 0.6, 0.6, 0.6, 0.6, 0.65, 0.575, 0.65, 0.575, 0.65, 0.6, 0.65, 0.6, 0.7, 0.575, 0.7, 0.525, 0.2, 0.525, 0.25, 0.525, 0.25, 0.525, 0.2, 0.55, 0.35, 0.55, 0.3, 0.55, 0.3, 0.55, 0.35, 0.575, 0.65, 0.575, 0.7, 0.575, 0.7, 0.575, 0.65, 0.45, 0.85, 0.45, 0.8, 0.45, 0.8, 0.45, 0.85, 0.525, 0.5, 0.55, 0.5, 0.55, 0.55, 0.525, 0.55, 0.525, 0.55, 0.55, 0.55, 0.55, 0.6, 0.525, 0.6, 0.525, 0.6, 0.55, 0.6, 0.55, 0.65, 0.525, 0.65, 0.525, 0.65, 0.55, 0.65, 0.55, 0.7, 0.525, 0.7, 0.5, 0.25, 0.5, 0.2, 0.5, 0.2, 0.5, 0.25, 0.55, 0.3, 0.55, 0.25, 0.55, 0.25, 0.55, 0.3, 0.575, 0.6, 0.575, 0.65, 0.575, 0.65, 0.575, 0.6, 0.45, 0.8, 0.45, 0.75, 0.45, 0.75, 0.45, 0.8, 0.475, 0.5, 0.5, 0.5, 0.5, 0.55, 0.475, 0.55, 0.475, 0.55, 0.5, 0.55, 0.5, 0.6, 0.475, 0.6, 0.475, 0.6, 0.5, 0.6, 0.5, 0.65, 0.475, 0.65, 0.475, 0.65, 0.5, 0.65, 0.5, 0.7, 0.475, 0.7, 0.475, 0.2, 0.475, 0.25, 0.475, 0.25, 0.475, 0.2, 0.525, 0.4, 0.525, 0.45, 0.525, 0.45, 0.525, 0.4, 0.575, 0.55, 0.575, 0.6, 0.575, 0.6, 0.575, 0.55, 0.425, 0.9, 0.425, 0.95, 0.425, 0.95, 0.425, 0.9, 0.425, 0.5, 0.45, 0.5, 0.45, 0.55, 0.425, 0.55, 0.425, 0.55, 0.45, 0.55, 0.45, 0.6, 0.425, 0.6, 0.425, 0.6, 0.45, 0.6, 0.45, 0.65, 0.425, 0.65, 0.425, 0.65, 0.45, 0.65, 0.45, 0.7, 0.425, 0.7, 0.45, 0.25, 0.45, 0.2, 0.45, 0.2, 0.45, 0.25, 0.525, 0.35, 0.525, 0.4, 0.525, 0.4, 0.525, 0.35, 0.575, 0.5, 0.575, 0.55, 0.575, 0.55, 0.575, 0.5, 0.425, 0.85, 0.425, 0.9, 0.425, 0.9, 0.425, 0.85, 0.375, 0.5, 0.4, 0.5, 0.4, 0.55, 0.375, 0.55, 0.375, 0.55, 0.4, 0.55, 0.4, 0.6, 0.375, 0.6, 0.375, 0.6, 0.4, 0.6, 0.4, 0.65, 0.375, 0.65, 0.375, 0.65, 0.4, 0.65, 0.4, 0.7, 0.375, 0.7, 0.825, 0.5, 0.875, 0.5, 0.875, 0.55, 0.825, 0.55, 0.825, 0.55, 0.875, 0.55, 0.875, 0.6, 0.825, 0.6, 0.825, 0.6, 0.875, 0.6, 0.875, 0.65, 0.825, 0.65, 0.825, 0.65, 0.875, 0.65, 0.875, 0.7, 0.825, 0.7, 0.6, 0.5, 0.625, 0.5, 0.625, 0.55, 0.6, 0.55, 0.6, 0.55, 0.625, 0.55, 0.625, 0.6, 0.6, 0.6, 0.6, 0.6, 0.625, 0.6, 0.625, 0.65, 0.6, 0.65, 0.6, 0.65, 0.625, 0.65, 0.625, 0.7, 0.6, 0.7, 0.6, 0.0, 0.625, 0.0, 0.625, 0.05, 0.6, 0.05, 0.6, 0.05, 0.625, 0.05, 0.625, 0.1, 0.6, 0.1, 0.6, 0.1, 0.625, 0.1, 0.625, 0.15, 0.6, 0.15, 0.6, 0.15, 0.625, 0.15, 0.625, 0.2, 0.6, 0.2, 0.375, 0.2, 0.375, 0.25, 0.375, 0.25, 0.375, 0.2, 0.375, 0.75, 0.375, 0.8, 0.375, 0.8, 0.375, 0.75, 0.375, 0.9, 0.375, 0.95, 0.375, 0.95, 0.375, 0.9, 0.375, 0.4, 0.375, 0.45, 0.375, 0.45, 0.375, 0.4, 0.375, 0.95, 0.375, 1.0, 0.375, 1.0, 0.375, 0.95, 0.375, 0.45, 0.375, 0.5, 0.375, 0.5, 0.375, 0.45, 0.375, 0.0, 0.375, 0.05, 0.375, 0.05, 0.375, 0.0, 0.375, 0.5, 0.375, 0.55, 0.375, 0.55, 0.375, 0.5, 0.375, 0.55, 0.375, 0.6, 0.375, 0.6, 0.375, 0.55, 0.375, 0.05, 0.375, 0.1, 0.375, 0.1, 0.375, 0.05, 0.375, 0.6, 0.375, 0.65, 0.375, 0.65, 0.375, 0.6, 0.375, 0.1, 0.375, 0.15, 0.375, 0.15, 0.375, 0.1, 0.375, 0.8, 0.375, 0.85, 0.375, 0.85, 0.375, 0.8, 0.375, 0.65, 0.375, 0.7, 0.375, 0.7, 0.375, 0.65, 0.375, 0.25, 0.375, 0.3, 0.375, 0.3, 0.375, 0.25, 0.375, 0.3, 0.375, 0.35, 0.375, 0.35, 0.375, 0.3, 0.625, 0.65, 0.675, 0.65, 0.675, 0.7, 0.625, 0.7, 0.675, 0.65, 0.725, 0.65, 0.725, 0.7, 0.675, 0.7, 0.725, 0.65, 0.775, 0.65, 0.775, 0.7, 0.725, 0.7, 0.775, 0.65, 0.825, 0.65, 0.825, 0.7, 0.775, 0.7, 0.625, 0.6, 0.675, 0.6, 0.675, 0.65, 0.625, 0.65, 0.675, 0.6, 0.725, 0.6, 0.725, 0.65, 0.675, 0.65, 0.725, 0.6, 0.775, 0.6, 0.775, 0.65, 0.725, 0.65, 0.775, 0.6, 0.825, 0.6, 0.825, 0.65, 0.775, 0.65, 0.625, 0.55, 0.675, 0.55, 0.675, 0.6, 0.625, 0.6, 0.675, 0.55, 0.725, 0.55, 0.725, 0.6, 0.675, 0.6, 0.725, 0.55, 0.775, 0.55, 0.775, 0.6, 0.725, 0.6, 0.775, 0.55, 0.825, 0.55, 0.825, 0.6, 0.775, 0.6, 0.625, 0.5, 0.675, 0.5, 0.675, 0.55, 0.625, 0.55, 0.675, 0.5, 0.725, 0.5, 0.725, 0.55, 0.675, 0.55, 0.725, 0.5, 0.775, 0.5, 0.775, 0.55, 0.725, 0.55, 0.775, 0.5, 0.825, 0.5, 0.825, 0.55, 0.775, 0.55, 0.575, 0.25, 0.6, 0.25, 0.6, 0.3, 0.575, 0.3, 0.575, 0.3, 0.6, 0.3, 0.6, 0.35, 0.575, 0.35, 0.575, 0.35, 0.6, 0.35, 0.6, 0.4, 0.575, 0.4, 0.575, 0.4, 0.6, 0.4, 0.6, 0.45, 0.575, 0.45, 0.425, 0.2, 0.425, 0.25, 0.425, 0.25, 0.425, 0.2, 0.525, 0.3, 0.525, 0.35, 0.525, 0.35, 0.525, 0.3, 0.55, 0.7, 0.55, 0.65, 0.55, 0.65, 0.55, 0.7, 0.425, 0.8, 0.425, 0.85, 0.425, 0.85, 0.425, 0.8, 0.525, 0.25, 0.55, 0.25, 0.55, 0.3, 0.525, 0.3, 0.525, 0.3, 0.55, 0.3, 0.55, 0.35, 0.525, 0.35, 0.525, 0.35, 0.55, 0.35, 0.55, 0.4, 0.525, 0.4, 0.525, 0.4, 0.55, 0.4, 0.55, 0.45, 0.525, 0.45, 0.4, 0.25, 0.4, 0.2, 0.4, 0.2, 0.4, 0.25, 0.525, 0.25, 0.525, 0.3, 0.525, 0.3, 0.525, 0.25, 0.55, 0.65, 0.55, 0.6, 0.55, 0.6, 0.55, 0.65, 0.425, 0.75, 0.425, 0.8, 0.425, 0.8, 0.425, 0.75, 0.475, 0.25, 0.5, 0.25, 0.5, 0.3, 0.475, 0.3, 0.475, 0.3, 0.5, 0.3, 0.5, 0.35, 0.475, 0.35, 0.475, 0.35, 0.5, 0.35, 0.5, 0.4, 0.475, 0.4, 0.475, 0.4, 0.5, 0.4, 0.5, 0.45, 0.475, 0.45, 0.5, 0.45, 0.5, 0.4, 0.5, 0.4, 0.5, 0.45, 0.55, 0.6, 0.55, 0.55, 0.55, 0.55, 0.55, 0.6, 0.4, 0.95, 0.4, 0.9, 0.4, 0.9, 0.4, 0.95, 0.575, 0.45, 0.575, 0.5, 0.575, 0.5, 0.575, 0.45, 0.425, 0.25, 0.45, 0.25, 0.45, 0.3, 0.425, 0.3, 0.425, 0.3, 0.45, 0.3, 0.45, 0.35, 0.425, 0.35, 0.425, 0.35, 0.45, 0.35, 0.45, 0.4, 0.425, 0.4, 0.425, 0.4, 0.45, 0.4, 0.45, 0.45, 0.425, 0.45, 0.5, 0.4, 0.5, 0.35, 0.5, 0.35, 0.5, 0.4, 0.55, 0.55, 0.55, 0.5, 0.55, 0.5, 0.55, 0.55, 0.4, 0.9, 0.4, 0.85, 0.4, 0.85, 0.4, 0.9, 0.55, 0.5, 0.55, 0.45, 0.55, 0.45, 0.55, 0.5, 0.375, 0.25, 0.4, 0.25, 0.4, 0.3, 0.375, 0.3, 0.375, 0.3, 0.4, 0.3, 0.4, 0.35, 0.375, 0.35, 0.375, 0.35, 0.4, 0.35, 0.4, 0.4, 0.375, 0.4, 0.375, 0.4, 0.4, 0.4, 0.4, 0.45, 0.375, 0.45, 0.575, 0.75, 0.6, 0.75, 0.6, 0.8, 0.575, 0.8, 0.575, 0.8, 0.6, 0.8, 0.6, 0.85, 0.575, 0.85, 0.575, 0.85, 0.6, 0.85, 0.6, 0.9, 0.575, 0.9, 0.575, 0.9, 0.6, 0.9, 0.6, 0.95, 0.575, 0.95, 0.5, 0.35, 0.5, 0.3, 0.5, 0.3, 0.5, 0.35, 0.525, 0.65, 0.525, 0.7, 0.525, 0.7, 0.525, 0.65, 0.4, 0.85, 0.4, 0.8, 0.4, 0.8, 0.4, 0.85, 0.525, 0.45, 0.525, 0.5, 0.525, 0.5, 0.525, 0.45, 0.525, 0.75, 0.55, 0.75, 0.55, 0.8, 0.525, 0.8, 0.525, 0.8, 0.55, 0.8, 0.55, 0.85, 0.525, 0.85, 0.525, 0.85, 0.55, 0.85, 0.55, 0.9, 0.525, 0.9, 0.525, 0.9, 0.55, 0.9, 0.55, 0.95, 0.525, 0.95, 0.5, 0.3, 0.5, 0.25, 0.5, 0.25, 0.5, 0.3, 0.525, 0.6, 0.525, 0.65, 0.525, 0.65, 0.525, 0.6, 0.4, 0.8, 0.4, 0.75, 0.4, 0.75, 0.4, 0.8, 0.5, 0.5, 0.5, 0.45, 0.5, 0.45, 0.5, 0.5, 0.475, 0.75, 0.5, 0.75, 0.5, 0.8, 0.475, 0.8, 0.475, 0.8, 0.5, 0.8, 0.5, 0.85, 0.475, 0.85, 0.475, 0.85, 0.5, 0.85, 0.5, 0.9, 0.475, 0.9, 0.475, 0.9, 0.5, 0.9, 0.5, 0.95, 0.475, 0.95, 0.475, 0.4, 0.475, 0.45, 0.475, 0.45, 0.475, 0.4, 0.525, 0.55, 0.525, 0.6, 0.525, 0.6, 0.525, 0.55, 0.475, 0.45, 0.475, 0.5, 0.475, 0.5, 0.475, 0.45, 0.475, 0.35, 0.475, 0.4, 0.475, 0.4, 0.475, 0.35, 0.425, 0.75, 0.45, 0.75, 0.45, 0.8, 0.425, 0.8, 0.425, 0.8, 0.45, 0.8, 0.45, 0.85, 0.425, 0.85, 0.425, 0.85, 0.45, 0.85, 0.45, 0.9, 0.425, 0.9, 0.425, 0.9, 0.45, 0.9, 0.45, 0.95, 0.425, 0.95, 0.525, 0.5, 0.525, 0.55, 0.525, 0.55, 0.525, 0.5, 0.45, 0.5, 0.45, 0.45, 0.45, 0.45, 0.45, 0.5, 0.475, 0.3, 0.475, 0.35, 0.475, 0.35, 0.475, 0.3, 0.5, 0.7, 0.5, 0.65, 0.5, 0.65, 0.5, 0.7, 0.375, 0.75, 0.4, 0.75, 0.4, 0.8, 0.375, 0.8, 0.375, 0.8, 0.4, 0.8, 0.4, 0.85, 0.375, 0.85, 0.375, 0.85, 0.4, 0.85, 0.4, 0.9, 0.375, 0.9, 0.375, 0.9, 0.4, 0.9, 0.4, 0.95, 0.375, 0.95, 0.625, 0.7, 0.675, 0.7, 0.675, 0.75, 0.625, 0.75, 0.675, 0.7, 0.725, 0.7, 0.725, 0.75, 0.675, 0.75, 0.725, 0.7, 0.775, 0.7, 0.775, 0.75, 0.725, 0.75, 0.775, 0.7, 0.825, 0.7, 0.825, 0.75, 0.775, 0.75, 0.375, 0.15, 0.375, 0.2, 0.375, 0.2, 0.375, 0.15, 0.375, 0.85, 0.375, 0.9, 0.375, 0.9, 0.375, 0.85, 0.375, 0.7, 0.375, 0.75, 0.375, 0.75, 0.375, 0.7, 0.375, 0.35, 0.375, 0.4, 0.375, 0.4, 0.375, 0.35, 0.6, 0.75, 0.625, 0.75, 0.625, 0.8, 0.6, 0.8, 0.6, 0.8, 0.625, 0.8, 0.625, 0.85, 0.6, 0.85, 0.6, 0.85, 0.625, 0.85, 0.625, 0.9, 0.6, 0.9, 0.6, 0.9, 0.625, 0.9, 0.625, 0.95, 0.6, 0.95, 0.6, 0.25, 0.625, 0.25, 0.625, 0.3, 0.6, 0.3, 0.6, 0.3, 0.625, 0.3, 0.625, 0.35, 0.6, 0.35, 0.6, 0.35, 0.625, 0.35, 0.625, 0.4, 0.6, 0.4, 0.6, 0.4, 0.625, 0.4, 0.625, 0.45, 0.6, 0.45, 0.4, 0.95, 0.425, 0.95, 0.425, 1.0, 0.4, 1.0, 0.45, 0.95, 0.475, 0.95, 0.475, 1.0, 0.45, 1.0, 0.5, 0.95, 0.525, 0.95, 0.525, 1.0, 0.5, 1.0, 0.55, 0.95, 0.575, 0.95, 0.575, 1.0, 0.55, 1.0, 0.4, 0.7, 0.425, 0.7, 0.425, 0.75, 0.4, 0.75, 0.45, 0.7, 0.475, 0.7, 0.475, 0.75, 0.45, 0.75, 0.5, 0.7, 0.525, 0.7, 0.525, 0.75, 0.5, 0.75, 0.55, 0.7, 0.575, 0.7, 0.575, 0.75, 0.55, 0.75, 0.4, 0.45, 0.425, 0.45, 0.425, 0.5, 0.4, 0.5, 0.45, 0.45, 0.475, 0.45, 0.475, 0.5, 0.45, 0.5, 0.5, 0.45, 0.525, 0.45, 0.525, 0.5, 0.5, 0.5, 0.55, 0.45, 0.575, 0.45, 0.575, 0.5, 0.55, 0.5, 0.4, 0.2, 0.425, 0.2, 0.425, 0.25, 0.4, 0.25, 0.45, 0.2, 0.475, 0.2, 0.475, 0.25, 0.45, 0.25, 0.5, 0.2, 0.525, 0.2, 0.525, 0.25, 0.5, 0.25, 0.55, 0.2, 0.575, 0.2, 0.575, 0.25, 0.55, 0.25, 0.55, 0.0, 0.575, 0.0, 0.575, 0.05, 0.55, 0.05, 0.55, 0.05, 0.575, 0.05, 0.575, 0.1, 0.55, 0.1, 0.55, 0.1, 0.575, 0.1, 0.575, 0.15, 0.55, 0.15, 0.55, 0.15, 0.575, 0.15, 0.575, 0.2, 0.55, 0.2, 0.5, 0.0, 0.525, 0.0, 0.525, 0.05, 0.5, 0.05, 0.5, 0.05, 0.525, 0.05, 0.525, 0.1, 0.5, 0.1, 0.5, 0.1, 0.525, 0.1, 0.525, 0.15, 0.5, 0.15, 0.5, 0.15, 0.525, 0.15, 0.525, 0.2, 0.5, 0.2, 0.45, 0.0, 0.475, 0.0, 0.475, 0.05, 0.45, 0.05, 0.45, 0.05, 0.475, 0.05, 0.475, 0.1, 0.45, 0.1, 0.45, 0.1, 0.475, 0.1, 0.475, 0.15, 0.45, 0.15, 0.45, 0.15, 0.475, 0.15, 0.475, 0.2, 0.45, 0.2, 0.4, 0.0, 0.425, 0.0, 0.425, 0.05, 0.4, 0.05, 0.4, 0.05, 0.425, 0.05, 0.425, 0.1, 0.4, 0.1, 0.4, 0.1, 0.425, 0.1, 0.425, 0.15, 0.4, 0.15, 0.4, 0.15, 0.425, 0.15, 0.425, 0.2, 0.4, 0.2, 0.55, 0.5, 0.575, 0.5, 0.575, 0.55, 0.55, 0.55, 0.55, 0.55, 0.575, 0.55, 0.575, 0.6, 0.55, 0.6, 0.55, 0.6, 0.575, 0.6, 0.575, 0.65, 0.55, 0.65, 0.55, 0.65, 0.575, 0.65, 0.575, 0.7, 0.55, 0.7, 0.5, 0.5, 0.525, 0.5, 0.525, 0.55, 0.5, 0.55, 0.5, 0.55, 0.525, 0.55, 0.525, 0.6, 0.5, 0.6, 0.5, 0.6, 0.525, 0.6, 0.525, 0.65, 0.5, 0.65, 0.5, 0.65, 0.525, 0.65, 0.525, 0.7, 0.5, 0.7, 0.45, 0.5, 0.475, 0.5, 0.475, 0.55, 0.45, 0.55, 0.45, 0.55, 0.475, 0.55, 0.475, 0.6, 0.45, 0.6, 0.45, 0.6, 0.475, 0.6, 0.475, 0.65, 0.45, 0.65, 0.45, 0.65, 0.475, 0.65, 0.475, 0.7, 0.45, 0.7, 0.4, 0.5, 0.425, 0.5, 0.425, 0.55, 0.4, 0.55, 0.4, 0.55, 0.425, 0.55, 0.425, 0.6, 0.4, 0.6, 0.4, 0.6, 0.425, 0.6, 0.425, 0.65, 0.4, 0.65, 0.4, 0.65, 0.425, 0.65, 0.425, 0.7, 0.4, 0.7, 0.55, 0.25, 0.575, 0.25, 0.575, 0.3, 0.55, 0.3, 0.55, 0.3, 0.575, 0.3, 0.575, 0.35, 0.55, 0.35, 0.55, 0.35, 0.575, 0.35, 0.575, 0.4, 0.55, 0.4, 0.55, 0.4, 0.575, 0.4, 0.575, 0.45, 0.55, 0.45, 0.5, 0.25, 0.525, 0.25, 0.525, 0.3, 0.5, 0.3, 0.5, 0.3, 0.525, 0.3, 0.525, 0.35, 0.5, 0.35, 0.5, 0.35, 0.525, 0.35, 0.525, 0.4, 0.5, 0.4, 0.5, 0.4, 0.525, 0.4, 0.525, 0.45, 0.5, 0.45, 0.45, 0.25, 0.475, 0.25, 0.475, 0.3, 0.45, 0.3, 0.45, 0.3, 0.475, 0.3, 0.475, 0.35, 0.45, 0.35, 0.45, 0.35, 0.475, 0.35, 0.475, 0.4, 0.45, 0.4, 0.45, 0.4, 0.475, 0.4, 0.475, 0.45, 0.45, 0.45, 0.4, 0.25, 0.425, 0.25, 0.425, 0.3, 0.4, 0.3, 0.4, 0.3, 0.425, 0.3, 0.425, 0.35, 0.4, 0.35, 0.4, 0.35, 0.425, 0.35, 0.425, 0.4, 0.4, 0.4, 0.4, 0.4, 0.425, 0.4, 0.425, 0.45, 0.4, 0.45, 0.55, 0.75, 0.575, 0.75, 0.575, 0.8, 0.55, 0.8, 0.55, 0.8, 0.575, 0.8, 0.575, 0.85, 0.55, 0.85, 0.55, 0.85, 0.575, 0.85, 0.575, 0.9, 0.55, 0.9, 0.55, 0.9, 0.575, 0.9, 0.575, 0.95, 0.55, 0.95, 0.5, 0.75, 0.525, 0.75, 0.525, 0.8, 0.5, 0.8, 0.5, 0.8, 0.525, 0.8, 0.525, 0.85, 0.5, 0.85, 0.5, 0.85, 0.525, 0.85, 0.525, 0.9, 0.5, 0.9, 0.5, 0.9, 0.525, 0.9, 0.525, 0.95, 0.5, 0.95, 0.45, 0.75, 0.475, 0.75, 0.475, 0.8, 0.45, 0.8, 0.45, 0.8, 0.475, 0.8, 0.475, 0.85, 0.45, 0.85, 0.45, 0.85, 0.475, 0.85, 0.475, 0.9, 0.45, 0.9, 0.45, 0.9, 0.475, 0.9, 0.475, 0.95, 0.45, 0.95, 0.4, 0.75, 0.425, 0.75, 0.425, 0.8, 0.4, 0.8, 0.4, 0.8, 0.425, 0.8, 0.425, 0.85, 0.4, 0.85, 0.4, 0.85, 0.425, 0.85, 0.425, 0.9, 0.4, 0.9, 0.4, 0.9, 0.425, 0.9, 0.425, 0.95, 0.4, 0.95, 0.55, 0.8, 0.55, 0.75, 0.55, 0.75, 0.55, 0.8, 0.45, 0.15, 0.45, 0.1, 0.45, 0.1, 0.45, 0.15, 0.55, 0.85, 0.55, 0.8, 0.55, 0.8, 0.55, 0.85, 0.45, 0.2, 0.45, 0.15, 0.45, 0.15, 0.45, 0.2, 0.55, 0.9, 0.55, 0.85, 0.55, 0.85, 0.55, 0.9, 0.475, 0.0, 0.475, 0.05, 0.475, 0.05, 0.475, 0.0, 0.55, 0.95, 0.55, 0.9, 0.55, 0.9, 0.55, 0.95, 0.475, 0.05, 0.475, 0.1, 0.475, 0.1, 0.475, 0.05, 0.575, 0.75, 0.575, 0.8, 0.575, 0.8, 0.575, 0.75, 0.475, 0.1, 0.475, 0.15, 0.475, 0.15, 0.475, 0.1, 0.575, 0.8, 0.575, 0.85, 0.575, 0.85, 0.575, 0.8, 0.4, 1.0, 0.4, 0.95, 0.4, 0.95, 0.4, 1.0, 0.475, 0.15, 0.475, 0.2, 0.475, 0.2, 0.475, 0.15, 0.4, 0.55, 0.4, 0.5, 0.4, 0.5, 0.4, 0.55, 0.575, 0.85, 0.575, 0.9, 0.575, 0.9, 0.575, 0.85, 0.425, 0.95, 0.425, 1.0, 0.425, 1.0, 0.425, 0.95, 0.5, 0.05, 0.5, 0.0, 0.5, 0.0, 0.5, 0.05, 0.4, 0.6, 0.4, 0.55, 0.4, 0.55, 0.4, 0.6, 0.575, 0.9, 0.575, 0.95, 0.575, 0.95, 0.575, 0.9, 0.45, 1.0, 0.45, 0.95, 0.45, 0.95, 0.45, 1.0, 0.5, 0.1, 0.5, 0.05, 0.5, 0.05, 0.5, 0.1, 0.4, 0.65, 0.4, 0.6, 0.4, 0.6, 0.4, 0.65, 0.475, 0.95, 0.475, 1.0, 0.475, 1.0, 0.475, 0.95, 0.5, 0.15, 0.5, 0.1, 0.5, 0.1, 0.5, 0.15, 0.4, 0.7, 0.4, 0.65, 0.4, 0.65, 0.4, 0.7, 0.5, 1.0, 0.5, 0.95, 0.5, 0.95, 0.5, 1.0, 0.5, 0.2, 0.5, 0.15, 0.5, 0.15, 0.5, 0.2, 0.425, 0.5, 0.425, 0.55, 0.425, 0.55, 0.425, 0.5, 0.525, 0.95, 0.525, 1.0, 0.525, 1.0, 0.525, 0.95, 0.525, 0.0, 0.525, 0.05, 0.525, 0.05, 0.525, 0.0, 0.425, 0.55, 0.425, 0.6, 0.425, 0.6, 0.425, 0.55, 0.55, 1.0, 0.55, 0.95, 0.55, 0.95, 0.55, 1.0, 0.525, 0.05, 0.525, 0.1, 0.525, 0.1, 0.525, 0.05, 0.425, 0.6, 0.425, 0.65, 0.425, 0.65, 0.425, 0.6, 0.4, 0.3, 0.4, 0.25, 0.4, 0.25, 0.4, 0.3, 0.575, 0.95, 0.575, 1.0, 0.575, 1.0, 0.575, 0.95, 0.525, 0.1, 0.525, 0.15, 0.525, 0.15, 0.525, 0.1, 0.425, 0.65, 0.425, 0.7, 0.425, 0.7, 0.425, 0.65, 0.4, 0.35, 0.4, 0.3, 0.4, 0.3, 0.4, 0.35, 0.525, 0.15, 0.525, 0.2, 0.525, 0.2, 0.525, 0.15, 0.45, 0.55, 0.45, 0.5, 0.45, 0.5, 0.45, 0.55, 0.4, 0.4, 0.4, 0.35, 0.4, 0.35, 0.4, 0.4, 0.4, 0.75, 0.4, 0.7, 0.4, 0.7, 0.4, 0.75, 0.55, 0.05, 0.55, 0.0, 0.55, 0.0, 0.55, 0.05, 0.45, 0.6, 0.45, 0.55, 0.45, 0.55, 0.45, 0.6, 0.4, 0.45, 0.4, 0.4, 0.4, 0.4, 0.4, 0.45, 0.425, 0.7, 0.425, 0.75, 0.425, 0.75, 0.425, 0.7, 0.55, 0.1, 0.55, 0.05, 0.55, 0.05, 0.55, 0.1, 0.45, 0.65, 0.45, 0.6, 0.45, 0.6, 0.45, 0.65, 0.425, 0.25, 0.425, 0.3, 0.425, 0.3, 0.425, 0.25, 0.45, 0.75, 0.45, 0.7, 0.45, 0.7, 0.45, 0.75, 0.55, 0.15, 0.55, 0.1, 0.55, 0.1, 0.55, 0.15, 0.45, 0.7, 0.45, 0.65, 0.45, 0.65, 0.45, 0.7, 0.425, 0.3, 0.425, 0.35, 0.425, 0.35, 0.425, 0.3, 0.475, 0.7, 0.475, 0.75, 0.475, 0.75, 0.475, 0.7, 0.55, 0.2, 0.55, 0.15, 0.55, 0.15, 0.55, 0.2, 0.475, 0.5, 0.475, 0.55, 0.475, 0.55, 0.475, 0.5, 0.425, 0.35, 0.425, 0.4, 0.425, 0.4, 0.425, 0.35, 0.5, 0.75, 0.5, 0.7, 0.5, 0.7, 0.5, 0.75, 0.575, 0.0, 0.575, 0.05, 0.575, 0.05, 0.575, 0.0, 0.475, 0.55, 0.475, 0.6, 0.475, 0.6, 0.475, 0.55, 0.425, 0.4, 0.425, 0.45, 0.425, 0.45, 0.425, 0.4, 0.525, 0.7, 0.525, 0.75, 0.525, 0.75, 0.525, 0.7, 0.575, 0.05, 0.575, 0.1, 0.575, 0.1, 0.575, 0.05, 0.475, 0.6, 0.475, 0.65, 0.475, 0.65, 0.475, 0.6, 0.45, 0.3, 0.45, 0.25, 0.45, 0.25, 0.45, 0.3, 0.55, 0.75, 0.55, 0.7, 0.55, 0.7, 0.55, 0.75, 0.575, 0.1, 0.575, 0.15, 0.575, 0.15, 0.575, 0.1, 0.475, 0.65, 0.475, 0.7, 0.475, 0.7, 0.475, 0.65, 0.45, 0.35, 0.45, 0.3, 0.45, 0.3, 0.45, 0.35, 0.575, 0.7, 0.575, 0.75, 0.575, 0.75, 0.575, 0.7, 0.575, 0.15, 0.575, 0.2, 0.575, 0.2, 0.575, 0.15, 0.5, 0.55, 0.5, 0.5, 0.5, 0.5, 0.5, 0.55, 0.45, 0.4, 0.45, 0.35, 0.45, 0.35, 0.45, 0.4, 0.5, 0.6, 0.5, 0.55, 0.5, 0.55, 0.5, 0.6, 0.45, 0.45, 0.45, 0.4, 0.45, 0.4, 0.45, 0.45, 0.4, 0.5, 0.4, 0.45, 0.4, 0.45, 0.4, 0.5, 0.5, 0.65, 0.5, 0.6, 0.5, 0.6, 0.5, 0.65, 0.475, 0.25, 0.475, 0.3, 0.475, 0.3, 0.475, 0.25, 0.425, 0.45, 0.425, 0.5, 0.425, 0.5, 0.425, 0.45, 0.225, 0.5, 0.275, 0.5, 0.275, 0.5, 0.225, 0.5, 0.375, 0.7, 0.375, 0.75, 0.375, 0.75, 0.375, 0.7, 0.375, 0.9, 0.375, 0.85, 0.375, 0.85, 0.375, 0.9, 0.375, 0.2, 0.375, 0.15, 0.375, 0.15, 0.375, 0.2, 0.175, 0.5, 0.225, 0.5, 0.225, 0.5, 0.175, 0.5, 0.125, 0.5, 0.175, 0.5, 0.175, 0.5, 0.125, 0.5, 0.375, 0.7, 0.375, 0.65, 0.375, 0.65, 0.375, 0.7, 0.375, 0.85, 0.375, 0.8, 0.375, 0.8, 0.375, 0.85, 0.375, 0.15, 0.375, 0.1, 0.375, 0.1, 0.375, 0.15, 0.375, 0.65, 0.375, 0.6, 0.375, 0.6, 0.375, 0.65, 0.375, 0.1, 0.375, 0.05, 0.375, 0.05, 0.375, 0.1, 0.375, 0.6, 0.375, 0.55, 0.375, 0.55, 0.375, 0.6, 0.375, 0.55, 0.375, 0.5, 0.375, 0.5, 0.375, 0.55, 0.375, 0.05, 0.375, 0.0, 0.375, 0.0, 0.375, 0.05, 0.375, 0.5, 0.375, 0.45, 0.375, 0.45, 0.375, 0.5, 0.375, 1.0, 0.375, 0.95, 0.375, 0.95, 0.375, 1.0, 0.275, 0.5, 0.325, 0.5, 0.325, 0.5, 0.275, 0.5, 0.375, 0.95, 0.375, 0.9, 0.375, 0.9, 0.375, 0.95, 0.375, 0.75, 0.325, 0.75, 0.325, 0.75, 0.375, 0.75, 0.375, 0.25, 0.375, 0.2, 0.375, 0.2, 0.375, 0.25, 0.325, 0.7, 0.375, 0.7, 0.375, 0.75, 0.325, 0.75, 0.325, 0.5, 0.375, 0.5, 0.375, 0.55, 0.325, 0.55, 0.325, 0.55, 0.375, 0.55, 0.375, 0.6, 0.325, 0.6, 0.325, 0.6, 0.375, 0.6, 0.375, 0.65, 0.325, 0.65, 0.325, 0.65, 0.375, 0.65, 0.375, 0.7, 0.325, 0.7, 0.375, 0.45, 0.375, 0.5, 0.375, 0.5, 0.375, 0.45, 0.375, 0.25, 0.375, 0.3, 0.375, 0.3, 0.375, 0.25, 0.375, 0.8, 0.375, 0.85, 0.375, 0.85, 0.375, 0.8, 0.375, 0.7, 0.375, 0.75, 0.375, 0.75, 0.375, 0.7, 0.375, 0.0, 0.375, 0.05, 0.375, 0.05, 0.375, 0.0, 0.375, 0.85, 0.375, 0.9, 0.375, 0.9, 0.375, 0.85, 0.375, 0.05, 0.375, 0.1, 0.375, 0.1, 0.375, 0.05, 0.375, 0.9, 0.375, 0.95, 0.375, 0.95, 0.375, 0.9, 0.375, 0.1, 0.375, 0.15, 0.375, 0.15, 0.375, 0.1, 0.375, 0.95, 0.375, 1.0, 0.375, 1.0, 0.375, 0.95, 0.375, 0.15, 0.375, 0.2, 0.375, 0.2, 0.375, 0.15, 0.375, 0.3, 0.375, 0.35, 0.375, 0.35, 0.375, 0.3, 0.375, 0.2, 0.375, 0.25, 0.375, 0.25, 0.375, 0.2, 0.375, 0.55, 0.375, 0.6, 0.375, 0.6, 0.375, 0.55, 0.375, 0.35, 0.375, 0.4, 0.375, 0.4, 0.375, 0.35, 0.375, 0.75, 0.375, 0.8, 0.375, 0.8, 0.375, 0.75, 0.375, 0.6, 0.375, 0.65, 0.375, 0.65, 0.375, 0.6, 0.375, 0.4, 0.375, 0.45, 0.375, 0.45, 0.375, 0.4, 0.375, 0.5, 0.375, 0.55, 0.375, 0.55, 0.375, 0.5, 0.375, 0.65, 0.375, 0.7, 0.375, 0.7, 0.375, 0.65, 0.375, 0.95, 0.375, 1.0, 0.375, 1.0, 0.375, 0.95, 0.375, 0.05, 0.375, 0.1, 0.375, 0.1, 0.375, 0.05, 0.375, 0.0, 0.375, 0.05, 0.375, 0.05, 0.375, 0.0, 0.375, 0.7, 0.375, 0.75, 0.375, 0.75, 0.375, 0.7, 0.375, 0.25, 0.375, 0.3, 0.375, 0.3, 0.375, 0.25, 0.375, 0.65, 0.375, 0.7, 0.375, 0.7, 0.375, 0.65, 0.375, 0.5, 0.375, 0.55, 0.375, 0.55, 0.375, 0.5, 0.375, 0.45, 0.375, 0.5, 0.375, 0.5, 0.375, 0.45, 0.375, 0.6, 0.375, 0.65, 0.375, 0.65, 0.375, 0.6, 0.375, 0.75, 0.375, 0.8, 0.375, 0.8, 0.375, 0.75, 0.375, 0.4, 0.375, 0.45, 0.375, 0.45, 0.375, 0.4, 0.375, 0.55, 0.375, 0.6, 0.375, 0.6, 0.375, 0.55, 0.375, 0.8, 0.375, 0.85, 0.375, 0.85, 0.375, 0.8, 0.375, 0.2, 0.375, 0.25, 0.375, 0.25, 0.375, 0.2, 0.375, 0.35, 0.375, 0.4, 0.375, 0.4, 0.375, 0.35, 0.375, 0.85, 0.375, 0.9, 0.375, 0.9, 0.375, 0.85, 0.375, 0.15, 0.375, 0.2, 0.375, 0.2, 0.375, 0.15, 0.375, 0.3, 0.375, 0.35, 0.375, 0.35, 0.375, 0.3, 0.375, 0.9, 0.375, 0.95, 0.375, 0.95, 0.375, 0.9, 0.375, 0.1, 0.375, 0.15, 0.375, 0.15, 0.375, 0.1, 0.125, 0.65, 0.175, 0.65, 0.175, 0.7, 0.125, 0.7, 0.175, 0.65, 0.225, 0.65, 0.225, 0.7, 0.175, 0.7, 0.225, 0.65, 0.275, 0.65, 0.275, 0.7, 0.225, 0.7, 0.275, 0.65, 0.325, 0.65, 0.325, 0.7, 0.275, 0.7, 0.125, 0.6, 0.175, 0.6, 0.175, 0.65, 0.125, 0.65, 0.175, 0.6, 0.225, 0.6, 0.225, 0.65, 0.175, 0.65, 0.225, 0.6, 0.275, 0.6, 0.275, 0.65, 0.225, 0.65, 0.275, 0.6, 0.325, 0.6, 0.325, 0.65, 0.275, 0.65, 0.125, 0.55, 0.175, 0.55, 0.175, 0.6, 0.125, 0.6, 0.175, 0.55, 0.225, 0.55, 0.225, 0.6, 0.175, 0.6, 0.225, 0.55, 0.275, 0.55, 0.275, 0.6, 0.225, 0.6, 0.275, 0.55, 0.325, 0.55, 0.325, 0.6, 0.275, 0.6, 0.125, 0.5, 0.175, 0.5, 0.175, 0.55, 0.125, 0.55, 0.175, 0.5, 0.225, 0.5, 0.225, 0.55, 0.175, 0.55, 0.225, 0.5, 0.275, 0.5, 0.275, 0.55, 0.225, 0.55, 0.275, 0.5, 0.325, 0.5, 0.325, 0.55, 0.275, 0.55, 0.125, 0.7, 0.175, 0.7, 0.175, 0.75, 0.125, 0.75, 0.175, 0.7, 0.225, 0.7, 0.225, 0.75, 0.175, 0.75, 0.225, 0.7, 0.275, 0.7, 0.275, 0.75, 0.225, 0.75, 0.275, 0.7, 0.325, 0.7, 0.325, 0.75, 0.275, 0.75])
me_cube_001.materials.append(mat_material_001)
me_cube_001.materials.append(mat_material_002)
me_cube_001.update()

# ---- objects
ob_cube = bpy.data.objects.new('Cube', me_cube_001)

# ---- transforms, parenting, visibility, modifiers, constraints
ob_cube.location = (0.0, 0.0, 0.0)
ob_cube.scale = (15.3, -17.71, -35.54)

# ---- collection membership
col_collection.objects.link(ob_cube)

# ---- scene / render settings (as saved in the file)
scene.frame_start = 1; scene.frame_end = 250; scene.frame_set(1)
scene.render.engine = 'BLENDER_EEVEE_NEXT'
bpy.context.view_layer.update()

# ---- added for rendering (the .blend has no active camera and no usable light): camera, sun
cam_auto = bpy.data.cameras.new('AutoCamera')
cam_auto.lens = 50.0
cam_auto.sensor_width = 36.0
cam_auto.clip_end = 3634.53
ob_auto_camera = bpy.data.objects.new('AutoCamera', cam_auto)
scene.collection.objects.link(ob_auto_camera)
ob_auto_camera.location = (207.097, -248.516, 172.044)
ob_auto_camera.rotation_euler = (1.09748, -7.21219e-08, 0.694738)
scene.camera = ob_auto_camera
light_auto_sun = bpy.data.lights.new('AutoSun', 'SUN')
light_auto_sun.energy = 3.0
light_auto_sun.angle = 0.0523599
ob_auto_sun = bpy.data.objects.new('AutoSun', light_auto_sun)
scene.collection.objects.link(ob_auto_sun)
ob_auto_sun.rotation_euler = (0.872665, 0.174533, 0.523599)
bpy.context.view_layer.update()

